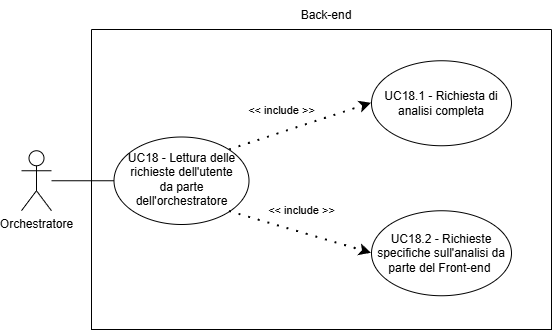

The diagram above was exported from draw.io. Its source (the exported page's mxGraphModel, read from the mxfile embedded in the PNG):
<mxGraphModel dx="1878" dy="844" grid="1" gridSize="10" guides="1" tooltips="1" connect="1" arrows="1" fold="1" page="1" pageScale="1" pageWidth="827" pageHeight="1169" math="0" shadow="0">
  <root>
    <mxCell id="0" />
    <mxCell id="1" parent="0" />
    <mxCell id="_rhjOmhj9qkal5ieOYzh-4" parent="1" style="swimlane;startSize=0;" value="" vertex="1">
      <mxGeometry height="300" width="460" x="230" y="170" as="geometry">
        <mxRectangle height="40" width="50" x="310" y="350" as="alternateBounds" />
      </mxGeometry>
    </mxCell>
    <mxCell id="2J4QfGnNUJtGZPAASo3V-4" parent="_rhjOmhj9qkal5ieOYzh-4" style="ellipse;whiteSpace=wrap;html=1;" value="" vertex="1">
      <mxGeometry height="85" width="140" x="280" y="31.25" as="geometry" />
    </mxCell>
    <mxCell id="2J4QfGnNUJtGZPAASo3V-5" parent="_rhjOmhj9qkal5ieOYzh-4" style="text;html=1;align=center;verticalAlign=middle;whiteSpace=wrap;rounded=0;" value="UC18.1 - Richiesta di analisi completa" vertex="1">
      <mxGeometry height="70" width="130" x="285" y="38.75" as="geometry" />
    </mxCell>
    <mxCell id="2J4QfGnNUJtGZPAASo3V-6" edge="1" parent="_rhjOmhj9qkal5ieOYzh-4" source="_rhjOmhj9qkal5ieOYzh-6" style="endArrow=classic;startArrow=none;endFill=1;startFill=0;html=1;verticalAlign=bottom;dashed=1;labelBackgroundColor=none;rounded=0;dashPattern=1 4;curved=0;endSize=6;strokeWidth=2;exitX=1;exitY=0;exitDx=0;exitDy=0;entryX=0;entryY=0.5;entryDx=0;entryDy=0;" target="2J4QfGnNUJtGZPAASo3V-4" value="&amp;lt;&amp;lt; include &amp;gt;&amp;gt;">
      <mxGeometry relative="1" width="160" x="-0.2115" y="13" as="geometry">
        <mxPoint as="offset" />
        <Array as="points" />
        <mxPoint x="-45" y="577.5" as="sourcePoint" />
        <mxPoint x="230" y="400" as="targetPoint" />
      </mxGeometry>
    </mxCell>
    <mxCell id="_rhjOmhj9qkal5ieOYzh-1" parent="_rhjOmhj9qkal5ieOYzh-4" style="shape=umlActor;verticalLabelPosition=bottom;verticalAlign=top;html=1;outlineConnect=0;align=center;" value="Orchestratore" vertex="1">
      <mxGeometry height="60" width="30" x="-70" y="121.25" as="geometry" />
    </mxCell>
    <mxCell id="_rhjOmhj9qkal5ieOYzh-6" parent="_rhjOmhj9qkal5ieOYzh-4" style="ellipse;whiteSpace=wrap;html=1;" value="" vertex="1">
      <mxGeometry height="87.5" width="135" x="22.5" y="107.5" as="geometry" />
    </mxCell>
    <mxCell id="_rhjOmhj9qkal5ieOYzh-8" edge="1" parent="_rhjOmhj9qkal5ieOYzh-4" source="_rhjOmhj9qkal5ieOYzh-1" style="endArrow=none;html=1;rounded=0;entryX=0;entryY=0.5;entryDx=0;entryDy=0;" target="_rhjOmhj9qkal5ieOYzh-6" value="">
      <mxGeometry height="50" relative="1" width="50" as="geometry">
        <mxPoint x="160" y="298.75" as="sourcePoint" />
        <mxPoint x="210" y="248.75" as="targetPoint" />
      </mxGeometry>
    </mxCell>
    <mxCell id="2J4QfGnNUJtGZPAASo3V-10" parent="_rhjOmhj9qkal5ieOYzh-4" style="ellipse;whiteSpace=wrap;html=1;" value="" vertex="1">
      <mxGeometry height="85" width="140" x="280" y="181.25" as="geometry" />
    </mxCell>
    <mxCell id="2J4QfGnNUJtGZPAASo3V-11" parent="_rhjOmhj9qkal5ieOYzh-4" style="text;html=1;align=center;verticalAlign=middle;whiteSpace=wrap;rounded=0;" value="UC18.2 - Richieste specifiche sull'analisi da parte del Front-end&amp;nbsp;" vertex="1">
      <mxGeometry height="70" width="130" x="285" y="188.75" as="geometry" />
    </mxCell>
    <mxCell id="2J4QfGnNUJtGZPAASo3V-12" edge="1" parent="_rhjOmhj9qkal5ieOYzh-4" source="_rhjOmhj9qkal5ieOYzh-6" style="endArrow=classic;startArrow=none;endFill=1;startFill=0;html=1;verticalAlign=bottom;dashed=1;labelBackgroundColor=none;rounded=0;dashPattern=1 4;curved=0;endSize=6;strokeWidth=2;exitX=1;exitY=1;exitDx=0;exitDy=0;entryX=0;entryY=0.5;entryDx=0;entryDy=0;" target="2J4QfGnNUJtGZPAASo3V-10" value="&amp;lt;&amp;lt; include &amp;gt;&amp;gt;">
      <mxGeometry relative="1" width="160" x="-0.0359" y="13" as="geometry">
        <mxPoint as="offset" />
        <Array as="points" />
        <mxPoint x="240" y="426" as="sourcePoint" />
        <mxPoint x="382" y="380" as="targetPoint" />
      </mxGeometry>
    </mxCell>
    <mxCell id="_rhjOmhj9qkal5ieOYzh-12" parent="_rhjOmhj9qkal5ieOYzh-4" style="text;html=1;align=center;verticalAlign=middle;whiteSpace=wrap;rounded=0;" value="&lt;div style=&quot;&quot;&gt;UC18 - Lettura delle richieste dell'utente da parte dell'orchestratore&lt;/div&gt;" vertex="1">
      <mxGeometry height="70" width="115" x="32.5" y="115" as="geometry" />
    </mxCell>
    <mxCell id="_rhjOmhj9qkal5ieOYzh-5" parent="1" style="text;html=1;align=center;verticalAlign=middle;whiteSpace=wrap;rounded=0;" value="Back-end" vertex="1">
      <mxGeometry height="30" width="60" x="435" y="141" as="geometry" />
    </mxCell>
  </root>
</mxGraphModel>